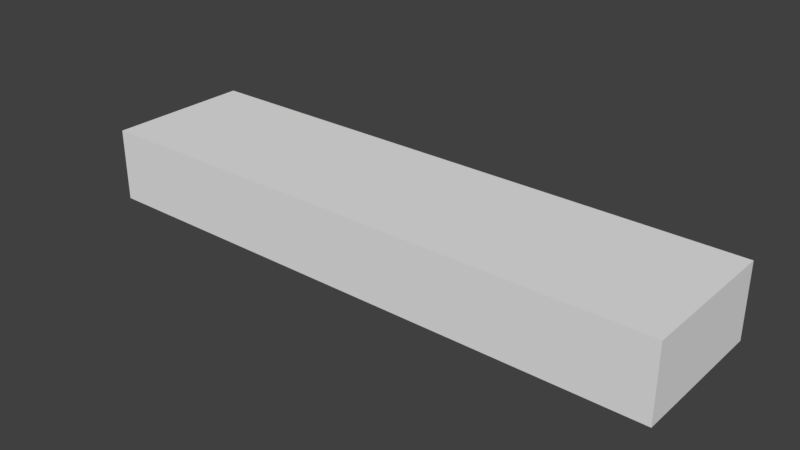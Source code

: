 # Source: Overhead_Light.blend  (saved by Blender 2.79.0; exported with 4.5.12 LTS)
import bpy
from mathutils import Matrix  # noqa: F401  (used for matrix-valued properties, if any)

bpy.ops.wm.read_factory_settings(use_empty=True)
scene = bpy.context.scene
scene.name = 'Scene'

# ---- collections
col_collection_1 = bpy.data.collections.new('Collection 1'); scene.collection.children.link(col_collection_1)

# ---- world
world_world = bpy.data.worlds.new('World'); scene.world = world_world
world_world.color = (0.05088, 0.05088, 0.05088)
world_world.use_sun_shadow = False
world_world.sun_shadow_jitter_overblur = 0.0
world_world.cycles.sampling_method = 'MANUAL'

# ---- meshes
me_cylinder_002 = bpy.data.meshes.new('Cylinder.002')
me_cylinder_002.from_pydata([(0.0, 1.0, -1.0), (2.529e-06, 1.0, 46.71), (0.7071, 0.7071, -1.0), (0.7071, 0.7071, 46.71), (1.0, -4.371e-08, -1.0), (1.0, -4.371e-08, 46.71), (0.7071, -0.7071, -1.0), (0.7071, -0.7071, 46.71), (-8.742e-08, -1.0, -1.0), (2.442e-06, -1.0, 46.71), (-0.7071, -0.7071, -1.0), (-0.7071, -0.7071, 46.71), (-1.0, 1.192e-08, -1.0), (-1.0, 1.192e-08, 46.71), (-0.7071, 0.7071, -1.0), (-0.7071, 0.7071, 46.71)], [], [(0, 1, 3, 2), (2, 3, 5, 4), (4, 5, 7, 6), (6, 7, 9, 8), (8, 9, 11, 10), (10, 11, 13, 12), (3, 1, 15, 13, 11, 9, 7, 5), (12, 13, 15, 14), (14, 15, 1, 0), (0, 2, 4, 6, 8, 10, 12, 14)])
me_cylinder_002.use_remesh_preserve_volume = False
me_cylinder_002.use_remesh_preserve_attributes = False
me_cylinder_002.use_mirror_vertex_groups = False
me_cylinder_002.update()
me_cylinder_001 = bpy.data.meshes.new('Cylinder.001')
me_cylinder_001.from_pydata([(0.0, 1.0, -1.0), (2.499e-06, 1.0, 46.45), (0.7071, 0.7071, -1.0), (0.7071, 0.7071, 46.45), (1.0, -4.371e-08, -1.0), (1.0, -4.371e-08, 46.45), (0.7071, -0.7071, -1.0), (0.7071, -0.7071, 46.45), (-8.742e-08, -1.0, -1.0), (2.412e-06, -1.0, 46.45), (-0.7071, -0.7071, -1.0), (-0.7071, -0.7071, 46.45), (-1.0, 1.192e-08, -1.0), (-1.0, 1.192e-08, 46.45), (-0.7071, 0.7071, -1.0), (-0.7071, 0.7071, 46.45)], [], [(0, 1, 3, 2), (2, 3, 5, 4), (4, 5, 7, 6), (6, 7, 9, 8), (8, 9, 11, 10), (10, 11, 13, 12), (3, 1, 15, 13, 11, 9, 7, 5), (12, 13, 15, 14), (14, 15, 1, 0), (0, 2, 4, 6, 8, 10, 12, 14)])
me_cylinder_001.use_remesh_preserve_volume = False
me_cylinder_001.use_remesh_preserve_attributes = False
me_cylinder_001.use_mirror_vertex_groups = False
me_cylinder_001.update()
me_cube_001 = bpy.data.meshes.new('Cube.001')
me_cube_001.from_pydata([(-0.9173, -0.776, -1.0), (-1.0, -1.0, 1.0), (-0.9173, 0.776, -1.0), (-1.0, 1.0, 1.0), (0.9173, -0.776, -1.0), (1.0, -1.0, 1.0), (0.9173, 0.776, -1.0), (1.0, 1.0, 1.0), (-1.0, 1.0, -1.0), (-1.0, -1.0, -1.0), (1.0, 1.0, -1.0), (1.0, -1.0, -1.0), (-0.9173, 0.776, -0.466), (-0.9173, -0.776, -0.466), (0.9173, 0.776, -0.466), (0.9173, -0.776, -0.466)], [], [(9, 1, 3, 8), (8, 3, 7, 10), (10, 7, 5, 11), (11, 5, 1, 9), (4, 0, 13, 15), (7, 3, 1, 5), (2, 0, 9, 8), (6, 2, 8, 10), (4, 6, 10, 11), (0, 4, 11, 9), (12, 14, 15, 13), (2, 6, 14, 12), (6, 4, 15, 14), (0, 2, 12, 13)])
me_cube_001.use_remesh_preserve_volume = False
me_cube_001.use_remesh_preserve_attributes = False
me_cube_001.use_mirror_vertex_groups = False
me_cube_001.update()

# ---- objects
ob_cylinder_001 = bpy.data.objects.new('Cylinder.001', me_cylinder_002)
ob_cylinder = bpy.data.objects.new('Cylinder', me_cylinder_001)
ob_cube = bpy.data.objects.new('Cube', me_cube_001)

# ---- transforms, parenting, visibility, modifiers, constraints
ob_cylinder_001.location = (-1.734, 0.1617, -0.1834)
ob_cylinder_001.rotation_euler = (-0.0, 1.571, 0.0)
ob_cylinder_001.scale = (0.05147, 0.0791, 0.0791)
ob_cylinder_001.lineart.crease_threshold = 0.0
ob_cylinder.location = (-1.734, -0.1646, -0.1834)
ob_cylinder.rotation_euler = (-0.0, 1.571, 0.0)
ob_cylinder.scale = (0.05147, 0.0791, 0.0791)
ob_cylinder.lineart.crease_threshold = 0.0
ob_cube.location = (0.0, 0.0, 0.0)
ob_cube.scale = (2.0, 0.5, 0.25)
ob_cube.lineart.crease_threshold = 0.0

# ---- collection membership
col_collection_1.objects.link(ob_cylinder_001)
col_collection_1.objects.link(ob_cylinder)
col_collection_1.objects.link(ob_cube)

# ---- scene / render settings (as saved in the file)
scene.frame_start = 1; scene.frame_end = 250; scene.frame_set(1)
scene.render.engine = 'BLENDER_EEVEE_NEXT'
scene.render.resolution_percentage = 50
scene.render.dither_intensity = 0.0
scene.cycles.use_denoising = False
scene.cycles.samples = 128
scene.cycles.sampling_pattern = 'TABULATED_SOBOL'
scene.cycles.use_adaptive_sampling = False
scene.cycles.use_light_tree = False
scene.cycles.blur_glossy = 0.0
scene.cycles.sample_clamp_indirect = 0.0
scene.view_settings.view_transform = 'Standard'
bpy.context.view_layer.update()

# ---- added for rendering (the .blend has no active camera and no usable light): camera, sun
cam_auto = bpy.data.cameras.new('AutoCamera')
cam_auto.lens = 50.0
cam_auto.sensor_width = 36.0
cam_auto.clip_end = 1000.0
ob_auto_camera = bpy.data.objects.new('AutoCamera', cam_auto)
scene.collection.objects.link(ob_auto_camera)
ob_auto_camera.location = (3.84275, -4.6113, 3.0742)
ob_auto_camera.rotation_euler = (1.09748, -7.21219e-08, 0.694738)
scene.camera = ob_auto_camera
light_auto_sun = bpy.data.lights.new('AutoSun', 'SUN')
light_auto_sun.energy = 3.0
light_auto_sun.angle = 0.0523599
ob_auto_sun = bpy.data.objects.new('AutoSun', light_auto_sun)
scene.collection.objects.link(ob_auto_sun)
ob_auto_sun.rotation_euler = (0.872665, 0.174533, 0.523599)
bpy.context.view_layer.update()
